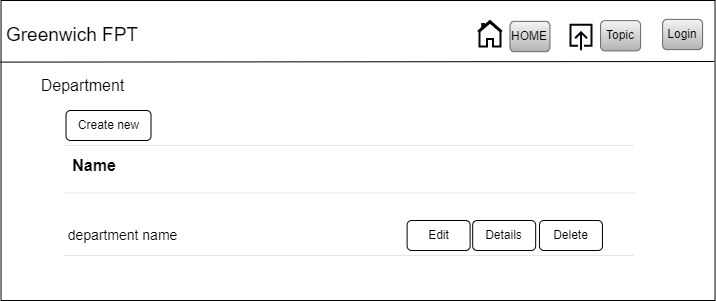

The diagram above was exported from draw.io. Its source (the exported page's mxGraphModel, read from the mxfile embedded in the PNG):
<mxGraphModel dx="1900" dy="-7185" grid="1" gridSize="10" guides="1" tooltips="1" connect="1" arrows="1" fold="1" page="1" pageScale="1" pageWidth="850" pageHeight="1100" math="0" shadow="0">
  <root>
    <mxCell id="0" />
    <mxCell id="1" parent="0" />
    <mxCell id="ee29FUiJOd4lII-rfnQ8-1" value="" style="rounded=0;whiteSpace=wrap;html=1;" vertex="1" parent="1">
      <mxGeometry x="-233.46" y="8170" width="714" height="300" as="geometry" />
    </mxCell>
    <mxCell id="ee29FUiJOd4lII-rfnQ8-2" value="&lt;font style=&quot;font-size: 19px;&quot;&gt;Greenwich FPT&lt;/font&gt;" style="text;html=1;strokeColor=none;fillColor=none;align=center;verticalAlign=middle;whiteSpace=wrap;rounded=0;" vertex="1" parent="1">
      <mxGeometry x="-232.02" y="8180" width="140" height="50" as="geometry" />
    </mxCell>
    <mxCell id="ee29FUiJOd4lII-rfnQ8-3" value="" style="endArrow=none;html=1;rounded=0;exitX=-0.001;exitY=0.192;exitDx=0;exitDy=0;exitPerimeter=0;entryX=0.999;entryY=0.19;entryDx=0;entryDy=0;entryPerimeter=0;" edge="1" parent="1">
      <mxGeometry width="50" height="50" relative="1" as="geometry">
        <mxPoint x="-234.17399999999964" y="8231.599999999999" as="sourcePoint" />
        <mxPoint x="479.82600000000014" y="8231" as="targetPoint" />
      </mxGeometry>
    </mxCell>
    <mxCell id="ee29FUiJOd4lII-rfnQ8-4" value="Create new" style="rounded=1;whiteSpace=wrap;html=1;" vertex="1" parent="1">
      <mxGeometry x="-168.48000000000002" y="8280" width="85" height="30" as="geometry" />
    </mxCell>
    <mxCell id="ee29FUiJOd4lII-rfnQ8-5" value="" style="line;strokeWidth=0;html=1;" vertex="1" parent="1">
      <mxGeometry x="-170.61" y="8310" width="570" height="10" as="geometry" />
    </mxCell>
    <mxCell id="ee29FUiJOd4lII-rfnQ8-6" value="" style="line;strokeWidth=0;html=1;" vertex="1" parent="1">
      <mxGeometry x="-169.61" y="8357.5" width="570" height="10" as="geometry" />
    </mxCell>
    <mxCell id="ee29FUiJOd4lII-rfnQ8-7" value="" style="line;strokeWidth=0;html=1;" vertex="1" parent="1">
      <mxGeometry x="-170.61" y="8420" width="570" height="10" as="geometry" />
    </mxCell>
    <mxCell id="ee29FUiJOd4lII-rfnQ8-8" value="&lt;font style=&quot;font-size: 16px;&quot;&gt;&lt;b&gt;Name&lt;/b&gt;&lt;/font&gt;" style="text;html=1;strokeColor=none;fillColor=none;align=center;verticalAlign=middle;whiteSpace=wrap;rounded=0;" vertex="1" parent="1">
      <mxGeometry x="-169.11" y="8320" width="57.58" height="30" as="geometry" />
    </mxCell>
    <mxCell id="ee29FUiJOd4lII-rfnQ8-9" value="&lt;font style=&quot;font-size: 14px;&quot;&gt;department name&lt;/font&gt;" style="text;html=1;strokeColor=none;fillColor=none;align=center;verticalAlign=middle;whiteSpace=wrap;rounded=0;" vertex="1" parent="1">
      <mxGeometry x="-170.60999999999999" y="8390" width="119.13" height="30" as="geometry" />
    </mxCell>
    <mxCell id="ee29FUiJOd4lII-rfnQ8-10" value="&lt;font style=&quot;font-size: 16px;&quot;&gt;Department&lt;/font&gt;" style="text;html=1;strokeColor=none;fillColor=none;align=center;verticalAlign=middle;whiteSpace=wrap;rounded=0;" vertex="1" parent="1">
      <mxGeometry x="-192.38000000000002" y="8240" width="81" height="30" as="geometry" />
    </mxCell>
    <mxCell id="ee29FUiJOd4lII-rfnQ8-11" value="Delete" style="rounded=1;whiteSpace=wrap;html=1;" vertex="1" parent="1">
      <mxGeometry x="304.96999999999997" y="8390" width="63" height="30" as="geometry" />
    </mxCell>
    <mxCell id="ee29FUiJOd4lII-rfnQ8-12" value="Details" style="rounded=1;whiteSpace=wrap;html=1;" vertex="1" parent="1">
      <mxGeometry x="238.18" y="8390" width="63" height="30" as="geometry" />
    </mxCell>
    <mxCell id="ee29FUiJOd4lII-rfnQ8-13" value="Edit" style="rounded=1;whiteSpace=wrap;html=1;" vertex="1" parent="1">
      <mxGeometry x="172.62" y="8390" width="63" height="30" as="geometry" />
    </mxCell>
    <mxCell id="ee29FUiJOd4lII-rfnQ8-14" value="" style="html=1;verticalLabelPosition=bottom;align=center;labelBackgroundColor=#ffffff;verticalAlign=top;strokeWidth=2;strokeColor=#020303;shadow=0;dashed=0;shape=mxgraph.ios7.icons.home;" vertex="1" parent="1">
      <mxGeometry x="243.46" y="8190.51" width="24" height="25.5" as="geometry" />
    </mxCell>
    <mxCell id="ee29FUiJOd4lII-rfnQ8-15" value="" style="html=1;verticalLabelPosition=bottom;align=center;labelBackgroundColor=#ffffff;verticalAlign=top;strokeWidth=2;strokeColor=#020509;shadow=0;dashed=0;shape=mxgraph.ios7.icons.up;" vertex="1" parent="1">
      <mxGeometry x="336.0899999999999" y="8194.26" width="21" height="25.5" as="geometry" />
    </mxCell>
    <mxCell id="ee29FUiJOd4lII-rfnQ8-16" value="HOME" style="rounded=1;whiteSpace=wrap;html=1;fillColor=#f5f5f5;strokeColor=#666666;gradientColor=#b3b3b3;" vertex="1" parent="1">
      <mxGeometry x="275.46" y="8190.88" width="40" height="30.25" as="geometry" />
    </mxCell>
    <mxCell id="ee29FUiJOd4lII-rfnQ8-17" value="Topic" style="rounded=1;whiteSpace=wrap;html=1;fillColor=#f5f5f5;strokeColor=#666666;gradientColor=#b3b3b3;" vertex="1" parent="1">
      <mxGeometry x="366.0899999999999" y="8190.14" width="40" height="30.25" as="geometry" />
    </mxCell>
    <mxCell id="ee29FUiJOd4lII-rfnQ8-18" value="Login" style="rounded=1;whiteSpace=wrap;html=1;fillColor=#f5f5f5;strokeColor=#666666;gradientColor=#b3b3b3;" vertex="1" parent="1">
      <mxGeometry x="428.0899999999999" y="8188.88" width="40" height="30.25" as="geometry" />
    </mxCell>
  </root>
</mxGraphModel>